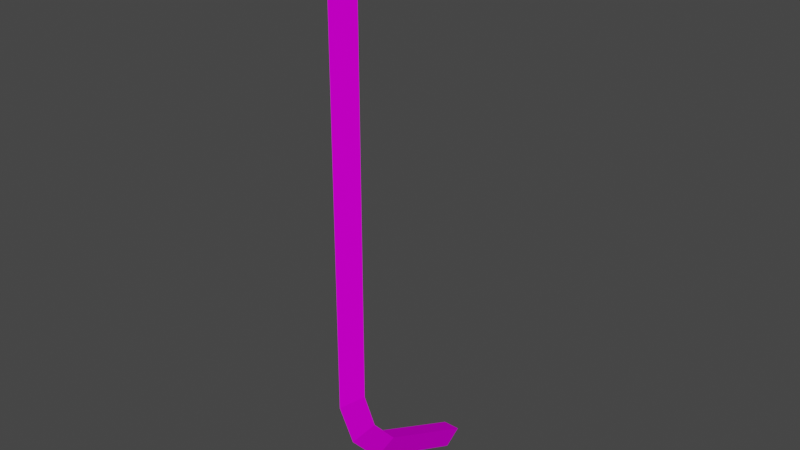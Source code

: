 # Source: flagPole.blend  (saved by Blender 3.3.6; exported with 4.5.12 LTS)
import bpy
from mathutils import Matrix  # noqa: F401  (used for matrix-valued properties, if any)

bpy.ops.wm.read_factory_settings(use_empty=True)
scene = bpy.context.scene
scene.name = 'Scene'

# ---- collections
col_collection = bpy.data.collections.new('Collection'); scene.collection.children.link(col_collection)

# ---- images (referenced by path relative to the original .blend; pixels are not part of the script)
import os
ASSET_DIR = os.environ.get("B2B_ASSET_DIR", "")  # directory of the original .blend (textures are referenced by path, not embedded)
HERE = os.path.dirname(os.path.abspath(__file__))  # packed textures are extracted next to this script under _unpacked/

def load_image(name, relpath, width, height, colorspace="sRGB"):
    """Load a texture the original file referenced (path relative to the .blend, or extracted next to this script)."""
    p = next((c for c in (os.path.join(HERE, relpath), os.path.join(ASSET_DIR, relpath)) if relpath and os.path.exists(c)), "")
    if p:
        img = bpy.data.images.load(p, check_existing=True)
        img.name = name
    else:  # same state as the original file: an image datablock whose file is absent (Cycles renders it pink)
        img = bpy.data.images.new(name, width, height)
        img.source = "FILE"
        img.filepath = "//" + (relpath or name)
    img.colorspace_settings.name = colorspace
    return img
img_level2_sponser2_png_003 = load_image('level2_sponser2.png.003', 'level2_sponser2.png', 1024, 1024, 'sRGB')

# ---- materials (node trees are filled in below, after node groups)
mat_level2_sponser2 = bpy.data.materials.new('level2_sponser2')
mat_level2_sponser2.alpha_threshold = 0.0
mat_level2_sponser2.use_transparent_shadow = False
mat_level2_sponser2.diffuse_color = (1.0, 1.0, 1.0, 1.0)
mat_level2_sponser2.roughness = 0.5

# ---- material node trees
mat_level2_sponser2.use_nodes = True; mat_level2_sponser2.node_tree.nodes.clear()
_N = mat_level2_sponser2.node_tree.nodes; _L = mat_level2_sponser2.node_tree.links
n0 = _N.new('ShaderNodeBsdfDiffuse'); n0.name = 'Diffuse BSDF'; n0.location = (0, 0)
n1 = _N.new('ShaderNodeTexImage'); n1.name = 'Image Texture'; n1.location = (0, 0)
n1.image = img_level2_sponser2_png_003
n2 = _N.new('ShaderNodeOutputMaterial'); n2.name = 'Material Output'; n2.location = (0, 0)
_L.new(n0.outputs[0], n2.inputs[0])
_L.new(n1.outputs[0], n0.inputs[0])
n2.is_active_output = True

# ---- world
world_world = bpy.data.worlds.new('World'); scene.world = world_world
world_world.use_nodes = True; world_world.node_tree.nodes.clear()
_N = world_world.node_tree.nodes; _L = world_world.node_tree.links
n0 = _N.new('ShaderNodeOutputWorld'); n0.name = 'World Output'; n0.location = (300, 300)
n1 = _N.new('ShaderNodeBackground'); n1.name = 'Background'; n1.location = (10, 300)
n1.inputs[0].default_value = (0.05088, 0.05088, 0.05088, 1.0)
_L.new(n1.outputs[0], n0.inputs[0])
n0.is_active_output = True
world_world.color = (0.05088, 0.05088, 0.05088)
world_world.use_sun_shadow = False
world_world.sun_shadow_jitter_overblur = 0.0

# ---- meshes
me_track3_pmd10_mesh_001 = bpy.data.meshes.new('TRACK3.PMD10.mesh.001')
me_track3_pmd10_mesh_001.from_pydata([(0.2322, -4.127, 17.55), (-0.281, -4.124, 17.55), (-0.02868, -4.845, 17.55), (-0.02581, -4.359, 2.756), (0.2345, -3.732, 3.117), (0.2322, -4.127, 4.288), (-0.02868, -4.845, 4.195), (-0.01988, -3.36, 1.612), (0.2394, -2.919, 2.187), (-0.281, -4.124, 4.288), (0.0, 0.0, 0.0), (0.2578, 0.1875, 0.7007), (-0.2555, 0.1906, 0.7007), (-0.2739, -2.916, 2.187), (-0.2787, -3.729, 3.117)], [], [(2, 0, 1), (6, 3, 4, 5), (4, 3, 7, 8), (9, 6, 2, 1), (8, 7, 10, 11), (11, 12, 13, 8), (8, 13, 14, 4), (4, 14, 9, 5), (5, 9, 1, 0), (12, 10, 7, 13), (0, 2, 6, 5), (14, 3, 6, 9), (13, 7, 3, 14)])
_uv = me_track3_pmd10_mesh_001.uv_layers.new(name='UVMap')
_uv.uv.foreach_set('vector', [0.5167, 0.6224, 0.5202, 0.6224, 0.5202, 0.6224, 0.5167, 0.5228, 0.519, 0.5121, 0.5221, 0.5148, 0.5202, 0.5235, 0.5221, 0.5148, 0.519, 0.5121, 0.5239, 0.5036, 0.526, 0.5078, 0.5202, 0.5235, 0.5167, 0.5228, 0.5167, 0.6224, 0.5202, 0.6224, 0.526, 0.5078, 0.5239, 0.5036, 0.5402, 0.4915, 0.5411, 0.4968, 0.5411, 0.4968, 0.5411, 0.4968, 0.526, 0.5078, 0.526, 0.5078, 0.526, 0.5078, 0.526, 0.5078, 0.5221, 0.5148, 0.5221, 0.5148, 0.5221, 0.5148, 0.5221, 0.5148, 0.5202, 0.5235, 0.5202, 0.5235, 0.5202, 0.5235, 0.5202, 0.5235, 0.5202, 0.6224, 0.5202, 0.6224, 0.5411, 0.4968, 0.5402, 0.4915, 0.5239, 0.5036, 0.526, 0.5078, 0.5202, 0.6224, 0.5167, 0.6224, 0.5167, 0.5228, 0.5202, 0.5235, 0.5221, 0.5148, 0.519, 0.5121, 0.5167, 0.5228, 0.5202, 0.5235, 0.526, 0.5078, 0.5239, 0.5036, 0.519, 0.5121, 0.5221, 0.5148])
me_track3_pmd10_mesh_001.materials.append(mat_level2_sponser2)
me_track3_pmd10_mesh_001.use_remesh_preserve_volume = False
me_track3_pmd10_mesh_001.use_remesh_preserve_attributes = False
me_track3_pmd10_mesh_001.use_mirror_vertex_groups = False
me_track3_pmd10_mesh_001.update()

# ---- objects
ob_main = bpy.data.objects.new('main', me_track3_pmd10_mesh_001)

# ---- transforms, parenting, visibility, modifiers, constraints
ob_main.location = (0.0, 0.0, 0.0)
ob_main.lineart.crease_threshold = 0.0

# ---- collection membership
col_collection.objects.link(ob_main)

# ---- scene / render settings (as saved in the file)
scene.frame_start = 1; scene.frame_end = 250; scene.frame_set(1)
scene.render.engine = 'BLENDER_EEVEE_NEXT'
scene.cycles.sampling_pattern = 'TABULATED_SOBOL'
scene.cycles.use_light_tree = False
scene.view_settings.view_transform = 'Filmic'
bpy.context.view_layer.update()

# ---- added for rendering (the .blend has no active camera and no usable light): camera, sun
cam_auto = bpy.data.cameras.new('AutoCamera')
cam_auto.lens = 50.0
cam_auto.sensor_width = 36.0
cam_auto.clip_end = 1000.0
ob_auto_camera = bpy.data.objects.new('AutoCamera', cam_auto)
scene.collection.objects.link(ob_auto_camera)
ob_auto_camera.location = (16.89, -22.6093, 22.2972)
ob_auto_camera.rotation_euler = (1.09748, -7.21219e-08, 0.694738)
scene.camera = ob_auto_camera
light_auto_sun = bpy.data.lights.new('AutoSun', 'SUN')
light_auto_sun.energy = 3.0
light_auto_sun.angle = 0.0523599
ob_auto_sun = bpy.data.objects.new('AutoSun', light_auto_sun)
scene.collection.objects.link(ob_auto_sun)
ob_auto_sun.rotation_euler = (0.872665, 0.174533, 0.523599)
bpy.context.view_layer.update()
